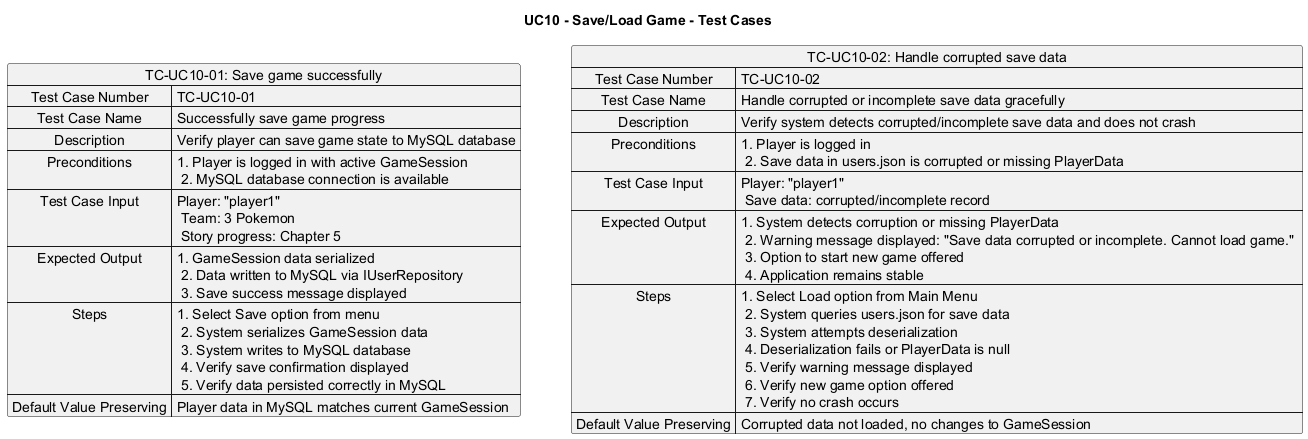

The diagram above was rendered by PlantUML. Its source (embedded in the PNG):
@startuml
title UC10 - Save/Load Game - Test Cases

map "TC-UC10-01: Save game successfully" as TC1 {
  Test Case Number => TC-UC10-01
  Test Case Name => Successfully save game progress
  Description => Verify player can save game state to MySQL database
  Preconditions => 1. Player is logged in with active GameSession \n 2. MySQL database connection is available
  Test Case Input => Player: "player1" \n Team: 3 Pokemon \n Story progress: Chapter 5
  Expected Output => 1. GameSession data serialized \n 2. Data written to MySQL via IUserRepository \n 3. Save success message displayed
  Steps => 1. Select Save option from menu \n 2. System serializes GameSession data \n 3. System writes to MySQL database \n 4. Verify save confirmation displayed \n 5. Verify data persisted correctly in MySQL
  Default Value Preserving => Player data in MySQL matches current GameSession
}

map "TC-UC10-02: Handle corrupted save data" as TC2 {
  Test Case Number => TC-UC10-02
  Test Case Name => Handle corrupted or incomplete save data gracefully
  Description => Verify system detects corrupted/incomplete save data and does not crash
  Preconditions => 1. Player is logged in \n 2. Save data in users.json is corrupted or missing PlayerData
  Test Case Input => Player: "player1" \n Save data: corrupted/incomplete record
  Expected Output => 1. System detects corruption or missing PlayerData \n 2. Warning message displayed: "Save data corrupted or incomplete. Cannot load game." \n 3. Option to start new game offered \n 4. Application remains stable
  Steps => 1. Select Load option from Main Menu \n 2. System queries users.json for save data \n 3. System attempts deserialization \n 4. Deserialization fails or PlayerData is null \n 5. Verify warning message displayed \n 6. Verify new game option offered \n 7. Verify no crash occurs
  Default Value Preserving => Corrupted data not loaded, no changes to GameSession
}

@enduml